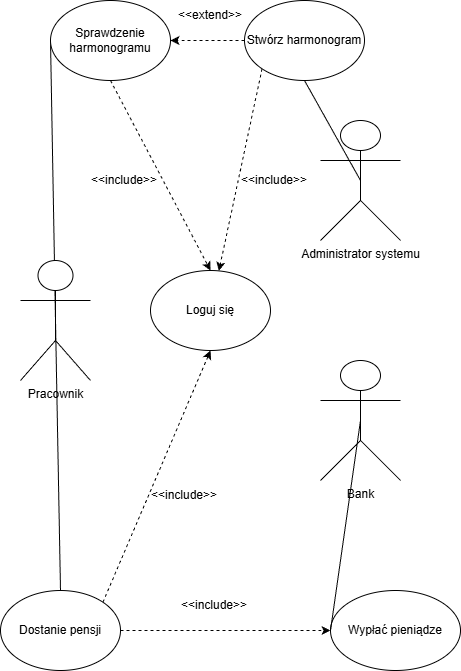

The diagram above was exported from draw.io. Its source (the exported page's mxGraphModel, read from the mxfile embedded in the PNG):
<mxGraphModel dx="738" dy="1195" grid="1" gridSize="10" guides="1" tooltips="1" connect="1" arrows="1" fold="1" page="1" pageScale="1" pageWidth="827" pageHeight="1169" math="0" shadow="0">
  <root>
    <mxCell id="0" />
    <mxCell id="1" parent="0" />
    <mxCell id="EFHyHaHDRm1TAOTlkz9F-23" parent="1" style="shape=umlActor;verticalLabelPosition=bottom;verticalAlign=top;html=1;outlineConnect=0;" value="&lt;div&gt;Bank&lt;/div&gt;" vertex="1">
      <mxGeometry height="120" width="80" x="520" y="480" as="geometry" />
    </mxCell>
    <mxCell id="EFHyHaHDRm1TAOTlkz9F-30" edge="1" parent="1" source="EFHyHaHDRm1TAOTlkz9F-25" style="rounded=0;orthogonalLoop=1;jettySize=auto;html=1;exitX=0.5;exitY=0.5;exitDx=0;exitDy=0;exitPerimeter=0;entryX=0.5;entryY=1;entryDx=0;entryDy=0;endArrow=none;endFill=0;" target="EFHyHaHDRm1TAOTlkz9F-29">
      <mxGeometry relative="1" as="geometry" />
    </mxCell>
    <mxCell id="EFHyHaHDRm1TAOTlkz9F-25" parent="1" style="shape=umlActor;verticalLabelPosition=bottom;verticalAlign=top;html=1;outlineConnect=0;" value="Administrator systemu" vertex="1">
      <mxGeometry height="120" width="80" x="520" y="240" as="geometry" />
    </mxCell>
    <mxCell id="EFHyHaHDRm1TAOTlkz9F-40" edge="1" parent="1" source="EFHyHaHDRm1TAOTlkz9F-26" style="rounded=0;orthogonalLoop=1;jettySize=auto;html=1;exitX=0.5;exitY=0.5;exitDx=0;exitDy=0;exitPerimeter=0;entryX=0;entryY=0.5;entryDx=0;entryDy=0;endArrow=none;endFill=0;" target="EFHyHaHDRm1TAOTlkz9F-33">
      <mxGeometry relative="1" as="geometry" />
    </mxCell>
    <mxCell id="EFHyHaHDRm1TAOTlkz9F-26" parent="1" style="shape=umlActor;verticalLabelPosition=bottom;verticalAlign=top;html=1;outlineConnect=0;" value="Pracownik" vertex="1">
      <mxGeometry height="120" width="70" x="220" y="380" as="geometry" />
    </mxCell>
    <mxCell id="EFHyHaHDRm1TAOTlkz9F-27" parent="1" style="ellipse;whiteSpace=wrap;html=1;" value="Wypłać pieniądze" vertex="1">
      <mxGeometry height="80" width="130" x="530" y="710" as="geometry" />
    </mxCell>
    <mxCell id="EFHyHaHDRm1TAOTlkz9F-28" edge="1" parent="1" source="EFHyHaHDRm1TAOTlkz9F-27" style="rounded=0;orthogonalLoop=1;jettySize=auto;html=1;exitX=0;exitY=0.5;exitDx=0;exitDy=0;entryX=0.5;entryY=0.5;entryDx=0;entryDy=0;entryPerimeter=0;endArrow=none;endFill=0;" target="EFHyHaHDRm1TAOTlkz9F-23">
      <mxGeometry relative="1" as="geometry" />
    </mxCell>
    <mxCell id="EFHyHaHDRm1TAOTlkz9F-41" edge="1" parent="1" source="EFHyHaHDRm1TAOTlkz9F-29" style="edgeStyle=orthogonalEdgeStyle;rounded=0;orthogonalLoop=1;jettySize=auto;html=1;exitX=0;exitY=0.5;exitDx=0;exitDy=0;entryX=1;entryY=0.5;entryDx=0;entryDy=0;dashed=1;" target="EFHyHaHDRm1TAOTlkz9F-33">
      <mxGeometry relative="1" as="geometry" />
    </mxCell>
    <mxCell id="EFHyHaHDRm1TAOTlkz9F-46" edge="1" parent="1" source="EFHyHaHDRm1TAOTlkz9F-29" style="rounded=0;orthogonalLoop=1;jettySize=auto;html=1;exitX=0;exitY=1;exitDx=0;exitDy=0;dashed=1;" target="EFHyHaHDRm1TAOTlkz9F-45">
      <mxGeometry relative="1" as="geometry" />
    </mxCell>
    <mxCell id="EFHyHaHDRm1TAOTlkz9F-29" parent="1" style="ellipse;whiteSpace=wrap;html=1;" value="Stwórz harmonogram" vertex="1">
      <mxGeometry height="80" width="120" x="444" y="120" as="geometry" />
    </mxCell>
    <mxCell id="EFHyHaHDRm1TAOTlkz9F-43" edge="1" parent="1" source="EFHyHaHDRm1TAOTlkz9F-32" style="edgeStyle=orthogonalEdgeStyle;rounded=0;orthogonalLoop=1;jettySize=auto;html=1;exitX=1;exitY=0.5;exitDx=0;exitDy=0;entryX=0;entryY=0.5;entryDx=0;entryDy=0;dashed=1;" target="EFHyHaHDRm1TAOTlkz9F-27">
      <mxGeometry relative="1" as="geometry" />
    </mxCell>
    <mxCell id="EFHyHaHDRm1TAOTlkz9F-48" edge="1" parent="1" source="EFHyHaHDRm1TAOTlkz9F-32" style="rounded=0;orthogonalLoop=1;jettySize=auto;html=1;exitX=1;exitY=0;exitDx=0;exitDy=0;entryX=0.5;entryY=1;entryDx=0;entryDy=0;dashed=1;" target="EFHyHaHDRm1TAOTlkz9F-45">
      <mxGeometry relative="1" as="geometry" />
    </mxCell>
    <mxCell id="EFHyHaHDRm1TAOTlkz9F-32" parent="1" style="ellipse;whiteSpace=wrap;html=1;" value="Dostanie pensji" vertex="1">
      <mxGeometry height="80" width="120" x="200" y="710" as="geometry" />
    </mxCell>
    <mxCell id="EFHyHaHDRm1TAOTlkz9F-47" edge="1" parent="1" source="EFHyHaHDRm1TAOTlkz9F-33" style="rounded=0;orthogonalLoop=1;jettySize=auto;html=1;exitX=0.5;exitY=1;exitDx=0;exitDy=0;entryX=0.5;entryY=0;entryDx=0;entryDy=0;dashed=1;" target="EFHyHaHDRm1TAOTlkz9F-45">
      <mxGeometry relative="1" as="geometry" />
    </mxCell>
    <mxCell id="EFHyHaHDRm1TAOTlkz9F-33" parent="1" style="ellipse;whiteSpace=wrap;html=1;" value="Sprawdzenie harmonogramu" vertex="1">
      <mxGeometry height="80" width="120" x="250" y="120" as="geometry" />
    </mxCell>
    <mxCell id="EFHyHaHDRm1TAOTlkz9F-36" edge="1" parent="1" source="EFHyHaHDRm1TAOTlkz9F-32" style="rounded=0;orthogonalLoop=1;jettySize=auto;html=1;exitX=0.5;exitY=0;exitDx=0;exitDy=0;entryX=0.5;entryY=0.5;entryDx=0;entryDy=0;entryPerimeter=0;endArrow=none;endFill=0;" target="EFHyHaHDRm1TAOTlkz9F-26">
      <mxGeometry relative="1" as="geometry" />
    </mxCell>
    <mxCell id="EFHyHaHDRm1TAOTlkz9F-39" parent="1" style="text;html=1;whiteSpace=wrap;strokeColor=none;fillColor=none;align=center;verticalAlign=middle;rounded=0;" value="&amp;lt;&amp;lt;include&amp;gt;&amp;gt;" vertex="1">
      <mxGeometry height="30" width="60" x="384" y="710" as="geometry" />
    </mxCell>
    <mxCell id="EFHyHaHDRm1TAOTlkz9F-42" parent="1" style="text;html=1;whiteSpace=wrap;strokeColor=none;fillColor=none;align=center;verticalAlign=middle;rounded=0;" value="&amp;lt;&amp;lt;extend&amp;gt;&amp;gt;" vertex="1">
      <mxGeometry height="30" width="60" x="380" y="120" as="geometry" />
    </mxCell>
    <mxCell id="EFHyHaHDRm1TAOTlkz9F-45" parent="1" style="ellipse;whiteSpace=wrap;html=1;" value="Loguj się" vertex="1">
      <mxGeometry height="80" width="120" x="350" y="390" as="geometry" />
    </mxCell>
    <mxCell id="EFHyHaHDRm1TAOTlkz9F-49" parent="1" style="text;html=1;whiteSpace=wrap;strokeColor=none;fillColor=none;align=center;verticalAlign=middle;rounded=0;" value="&amp;lt;&amp;lt;include&amp;gt;&amp;gt;" vertex="1">
      <mxGeometry height="30" width="60" x="354" y="600" as="geometry" />
    </mxCell>
    <mxCell id="EFHyHaHDRm1TAOTlkz9F-50" parent="1" style="text;html=1;whiteSpace=wrap;strokeColor=none;fillColor=none;align=center;verticalAlign=middle;rounded=0;" value="&amp;lt;&amp;lt;include&amp;gt;&amp;gt;" vertex="1">
      <mxGeometry height="30" width="60" x="444" y="285" as="geometry" />
    </mxCell>
    <mxCell id="EFHyHaHDRm1TAOTlkz9F-51" parent="1" style="text;html=1;whiteSpace=wrap;strokeColor=none;fillColor=none;align=center;verticalAlign=middle;rounded=0;" value="&amp;lt;&amp;lt;include&amp;gt;&amp;gt;" vertex="1">
      <mxGeometry height="30" width="60" x="294" y="285" as="geometry" />
    </mxCell>
  </root>
</mxGraphModel>